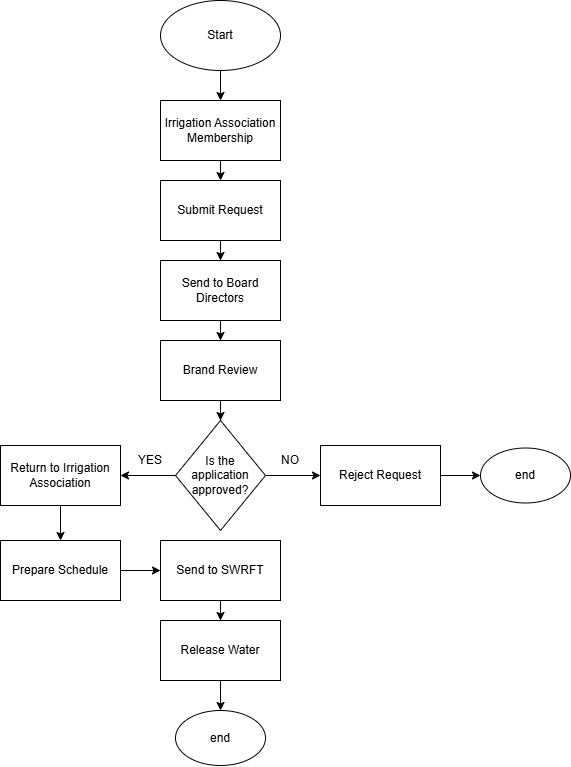

The diagram above was exported from draw.io. Its source (the exported page's mxGraphModel, read from the mxfile embedded in the PNG):
<mxGraphModel dx="1453" dy="785" grid="1" gridSize="10" guides="1" tooltips="1" connect="1" arrows="1" fold="1" page="1" pageScale="1" pageWidth="850" pageHeight="1100" math="0" shadow="0">
  <root>
    <mxCell id="0" />
    <mxCell id="1" parent="0" />
    <mxCell id="hfhwfXhyftPNnielXvCn-3" edge="1" parent="1" source="hfhwfXhyftPNnielXvCn-1" style="edgeStyle=orthogonalEdgeStyle;rounded=0;orthogonalLoop=1;jettySize=auto;html=1;entryX=0.5;entryY=0;entryDx=0;entryDy=0;" target="hfhwfXhyftPNnielXvCn-2">
      <mxGeometry relative="1" as="geometry" />
    </mxCell>
    <mxCell id="hfhwfXhyftPNnielXvCn-1" parent="1" style="ellipse;whiteSpace=wrap;html=1;" value="Start" vertex="1">
      <mxGeometry height="70" width="120" x="340" y="10" as="geometry" />
    </mxCell>
    <mxCell id="hfhwfXhyftPNnielXvCn-12" edge="1" parent="1" source="hfhwfXhyftPNnielXvCn-2" style="edgeStyle=orthogonalEdgeStyle;rounded=0;orthogonalLoop=1;jettySize=auto;html=1;exitX=0.5;exitY=1;exitDx=0;exitDy=0;entryX=0.5;entryY=0;entryDx=0;entryDy=0;" target="hfhwfXhyftPNnielXvCn-4">
      <mxGeometry relative="1" as="geometry" />
    </mxCell>
    <mxCell id="hfhwfXhyftPNnielXvCn-2" parent="1" style="rounded=0;whiteSpace=wrap;html=1;" value="Irrigation Association Membership" vertex="1">
      <mxGeometry height="60" width="120" x="340" y="110" as="geometry" />
    </mxCell>
    <mxCell id="hfhwfXhyftPNnielXvCn-13" edge="1" parent="1" source="hfhwfXhyftPNnielXvCn-4" style="edgeStyle=orthogonalEdgeStyle;rounded=0;orthogonalLoop=1;jettySize=auto;html=1;entryX=0.5;entryY=0;entryDx=0;entryDy=0;" target="hfhwfXhyftPNnielXvCn-5">
      <mxGeometry relative="1" as="geometry" />
    </mxCell>
    <mxCell id="hfhwfXhyftPNnielXvCn-4" parent="1" style="rounded=0;whiteSpace=wrap;html=1;" value="Submit Request" vertex="1">
      <mxGeometry height="60" width="120" x="340" y="190" as="geometry" />
    </mxCell>
    <mxCell id="hfhwfXhyftPNnielXvCn-14" edge="1" parent="1" source="hfhwfXhyftPNnielXvCn-5" style="edgeStyle=orthogonalEdgeStyle;rounded=0;orthogonalLoop=1;jettySize=auto;html=1;entryX=0.5;entryY=0;entryDx=0;entryDy=0;" target="hfhwfXhyftPNnielXvCn-6">
      <mxGeometry relative="1" as="geometry" />
    </mxCell>
    <mxCell id="hfhwfXhyftPNnielXvCn-5" parent="1" style="rounded=0;whiteSpace=wrap;html=1;" value="Send to Board Directors" vertex="1">
      <mxGeometry height="60" width="120" x="340" y="270" as="geometry" />
    </mxCell>
    <mxCell id="hfhwfXhyftPNnielXvCn-15" edge="1" parent="1" source="hfhwfXhyftPNnielXvCn-6" style="edgeStyle=orthogonalEdgeStyle;rounded=0;orthogonalLoop=1;jettySize=auto;html=1;entryX=0.5;entryY=0;entryDx=0;entryDy=0;" target="hfhwfXhyftPNnielXvCn-7">
      <mxGeometry relative="1" as="geometry" />
    </mxCell>
    <mxCell id="hfhwfXhyftPNnielXvCn-6" parent="1" style="rounded=0;whiteSpace=wrap;html=1;" value="Brand Review" vertex="1">
      <mxGeometry height="60" width="120" x="340" y="350" as="geometry" />
    </mxCell>
    <mxCell id="hfhwfXhyftPNnielXvCn-9" edge="1" parent="1" source="hfhwfXhyftPNnielXvCn-7" style="edgeStyle=orthogonalEdgeStyle;rounded=0;orthogonalLoop=1;jettySize=auto;html=1;entryX=0;entryY=0.5;entryDx=0;entryDy=0;" target="hfhwfXhyftPNnielXvCn-8">
      <mxGeometry relative="1" as="geometry">
        <mxPoint x="530" y="485" as="targetPoint" />
      </mxGeometry>
    </mxCell>
    <mxCell id="hfhwfXhyftPNnielXvCn-17" edge="1" parent="1" source="hfhwfXhyftPNnielXvCn-7" style="edgeStyle=orthogonalEdgeStyle;rounded=0;orthogonalLoop=1;jettySize=auto;html=1;entryX=1;entryY=0.5;entryDx=0;entryDy=0;" target="hfhwfXhyftPNnielXvCn-16">
      <mxGeometry relative="1" as="geometry" />
    </mxCell>
    <mxCell id="hfhwfXhyftPNnielXvCn-7" parent="1" style="rhombus;whiteSpace=wrap;html=1;" value="Is the application approved?" vertex="1">
      <mxGeometry height="110" width="90" x="355" y="430" as="geometry" />
    </mxCell>
    <mxCell id="hfhwfXhyftPNnielXvCn-11" edge="1" parent="1" source="hfhwfXhyftPNnielXvCn-8" style="edgeStyle=orthogonalEdgeStyle;rounded=0;orthogonalLoop=1;jettySize=auto;html=1;" target="hfhwfXhyftPNnielXvCn-10">
      <mxGeometry relative="1" as="geometry" />
    </mxCell>
    <mxCell id="hfhwfXhyftPNnielXvCn-8" parent="1" style="rounded=0;whiteSpace=wrap;html=1;" value="Reject Request" vertex="1">
      <mxGeometry height="60" width="120" x="500" y="455" as="geometry" />
    </mxCell>
    <mxCell id="hfhwfXhyftPNnielXvCn-10" parent="1" style="ellipse;whiteSpace=wrap;html=1;" value="end" vertex="1">
      <mxGeometry height="55" width="90" x="660" y="457.5" as="geometry" />
    </mxCell>
    <mxCell id="hfhwfXhyftPNnielXvCn-19" edge="1" parent="1" source="hfhwfXhyftPNnielXvCn-16" style="edgeStyle=orthogonalEdgeStyle;rounded=0;orthogonalLoop=1;jettySize=auto;html=1;entryX=0.5;entryY=0;entryDx=0;entryDy=0;" target="hfhwfXhyftPNnielXvCn-18">
      <mxGeometry relative="1" as="geometry" />
    </mxCell>
    <mxCell id="hfhwfXhyftPNnielXvCn-16" parent="1" style="rounded=0;whiteSpace=wrap;html=1;" value="Return to Irrigation Association" vertex="1">
      <mxGeometry height="60" width="120" x="180" y="455" as="geometry" />
    </mxCell>
    <mxCell id="hfhwfXhyftPNnielXvCn-21" edge="1" parent="1" source="hfhwfXhyftPNnielXvCn-18" style="edgeStyle=orthogonalEdgeStyle;rounded=0;orthogonalLoop=1;jettySize=auto;html=1;entryX=0;entryY=0.5;entryDx=0;entryDy=0;" target="hfhwfXhyftPNnielXvCn-20">
      <mxGeometry relative="1" as="geometry" />
    </mxCell>
    <mxCell id="hfhwfXhyftPNnielXvCn-18" parent="1" style="rounded=0;whiteSpace=wrap;html=1;" value="Prepare Schedule" vertex="1">
      <mxGeometry height="60" width="120" x="180" y="550" as="geometry" />
    </mxCell>
    <mxCell id="hfhwfXhyftPNnielXvCn-24" edge="1" parent="1" source="hfhwfXhyftPNnielXvCn-20" style="edgeStyle=orthogonalEdgeStyle;rounded=0;orthogonalLoop=1;jettySize=auto;html=1;" target="hfhwfXhyftPNnielXvCn-22">
      <mxGeometry relative="1" as="geometry" />
    </mxCell>
    <mxCell id="hfhwfXhyftPNnielXvCn-20" parent="1" style="rounded=0;whiteSpace=wrap;html=1;" value="Send to SWRFT" vertex="1">
      <mxGeometry height="60" width="120" x="340" y="550" as="geometry" />
    </mxCell>
    <mxCell id="hfhwfXhyftPNnielXvCn-25" edge="1" parent="1" source="hfhwfXhyftPNnielXvCn-22" style="edgeStyle=orthogonalEdgeStyle;rounded=0;orthogonalLoop=1;jettySize=auto;html=1;entryX=0.5;entryY=0;entryDx=0;entryDy=0;" target="hfhwfXhyftPNnielXvCn-23">
      <mxGeometry relative="1" as="geometry" />
    </mxCell>
    <mxCell id="hfhwfXhyftPNnielXvCn-22" parent="1" style="rounded=0;whiteSpace=wrap;html=1;" value="Release Water" vertex="1">
      <mxGeometry height="60" width="120" x="340" y="630" as="geometry" />
    </mxCell>
    <mxCell id="hfhwfXhyftPNnielXvCn-23" parent="1" style="ellipse;whiteSpace=wrap;html=1;" value="end" vertex="1">
      <mxGeometry height="55" width="90" x="355" y="720" as="geometry" />
    </mxCell>
    <mxCell id="hfhwfXhyftPNnielXvCn-26" parent="1" style="text;html=1;whiteSpace=wrap;strokeColor=none;fillColor=none;align=center;verticalAlign=middle;rounded=0;" value="YES" vertex="1">
      <mxGeometry height="30" width="60" x="300" y="455" as="geometry" />
    </mxCell>
    <mxCell id="hfhwfXhyftPNnielXvCn-27" parent="1" style="text;html=1;whiteSpace=wrap;strokeColor=none;fillColor=none;align=center;verticalAlign=middle;rounded=0;" value="NO" vertex="1">
      <mxGeometry height="30" width="60" x="440" y="455" as="geometry" />
    </mxCell>
  </root>
</mxGraphModel>